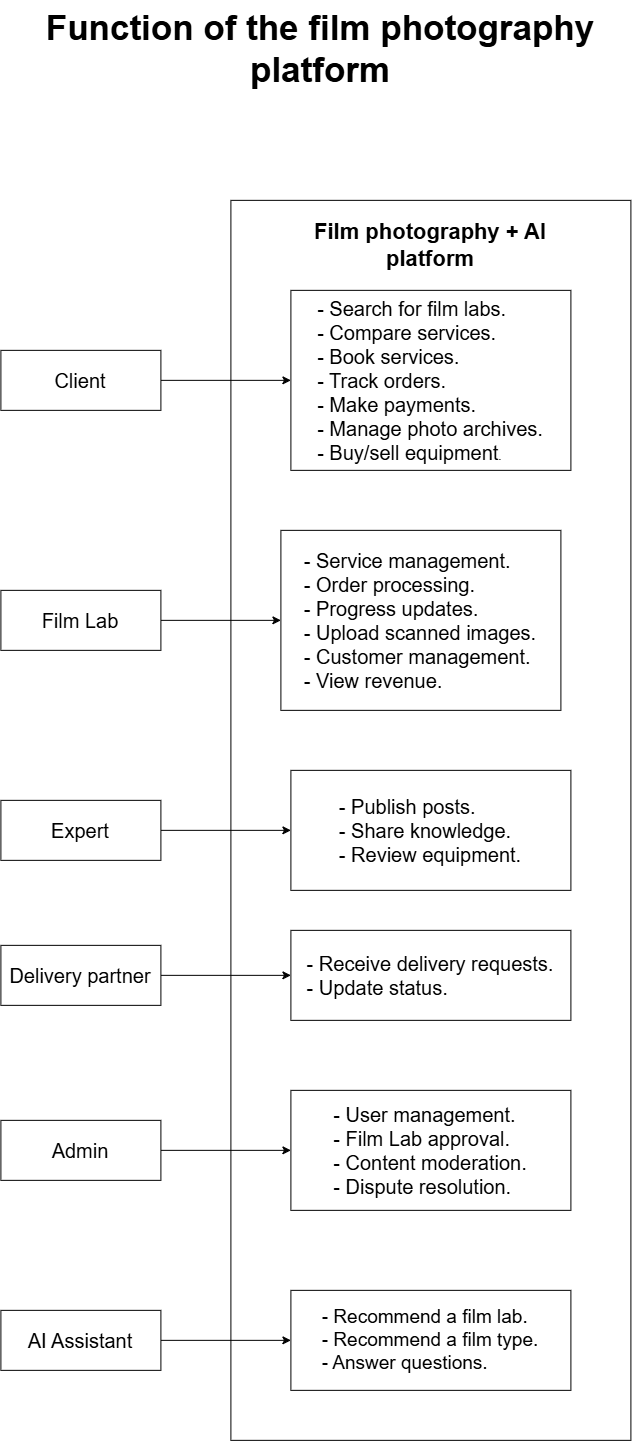

The diagram above was exported from draw.io. Its source (the exported page's mxGraphModel, read from the mxfile embedded in the PNG):
<mxGraphModel dx="2943" dy="1606" grid="1" gridSize="10" guides="1" tooltips="1" connect="1" arrows="1" fold="1" page="1" pageScale="1" pageWidth="827" pageHeight="1169" math="0" shadow="0">
  <root>
    <mxCell id="0" />
    <mxCell id="1" parent="0" />
    <mxCell id="oPiWydzjAmXimHNmg8FA-1" parent="1" style="rounded=0;whiteSpace=wrap;html=1;align=center;" value="&lt;div style=&quot;text-align: justify;&quot;&gt;&lt;br&gt;&lt;/div&gt;" vertex="1">
      <mxGeometry height="1240" width="400" x="310" y="270" as="geometry" />
    </mxCell>
    <mxCell id="oPiWydzjAmXimHNmg8FA-4" parent="1" style="text;html=1;whiteSpace=wrap;strokeColor=none;fillColor=none;align=center;verticalAlign=middle;rounded=0;" value="&lt;span style=&quot;text-align: justify;&quot;&gt;&lt;font style=&quot;font-size: 22px;&quot;&gt;&lt;b&gt;Film photography + AI platform&lt;/b&gt;&lt;/font&gt;&lt;/span&gt;" vertex="1">
      <mxGeometry height="50" width="320" x="350" y="290" as="geometry" />
    </mxCell>
    <mxCell id="oPiWydzjAmXimHNmg8FA-6" parent="1" style="rounded=0;whiteSpace=wrap;html=1;align=center;" value="&lt;div style=&quot;text-align: justify;&quot;&gt;&lt;span style=&quot;background-color: transparent; color: light-dark(rgb(0, 0, 0), rgb(255, 255, 255)); font-size: 20px;&quot;&gt;- Search for film labs.&lt;/span&gt;&lt;/div&gt;&lt;span style=&quot;background-color: transparent; color: light-dark(rgb(0, 0, 0), rgb(255, 255, 255)); font-size: 20px;&quot;&gt;&lt;div style=&quot;text-align: justify;&quot;&gt;&lt;span style=&quot;background-color: transparent; color: light-dark(rgb(0, 0, 0), rgb(255, 255, 255));&quot;&gt;- Compare services.&lt;/span&gt;&lt;/div&gt;&lt;/span&gt;&lt;span style=&quot;background-color: transparent; color: light-dark(rgb(0, 0, 0), rgb(255, 255, 255)); font-size: 20px;&quot;&gt;&lt;div style=&quot;text-align: justify;&quot;&gt;&lt;span style=&quot;background-color: transparent; color: light-dark(rgb(0, 0, 0), rgb(255, 255, 255));&quot;&gt;- Book services.&lt;/span&gt;&lt;/div&gt;&lt;/span&gt;&lt;span style=&quot;background-color: transparent; color: light-dark(rgb(0, 0, 0), rgb(255, 255, 255)); font-size: 20px;&quot;&gt;&lt;div style=&quot;text-align: justify;&quot;&gt;&lt;span style=&quot;background-color: transparent; color: light-dark(rgb(0, 0, 0), rgb(255, 255, 255));&quot;&gt;- Track orders.&lt;/span&gt;&lt;/div&gt;&lt;/span&gt;&lt;span style=&quot;background-color: transparent; color: light-dark(rgb(0, 0, 0), rgb(255, 255, 255)); font-size: 20px;&quot;&gt;&lt;div style=&quot;text-align: justify;&quot;&gt;&lt;span style=&quot;background-color: transparent; color: light-dark(rgb(0, 0, 0), rgb(255, 255, 255));&quot;&gt;- Make payments.&lt;/span&gt;&lt;/div&gt;&lt;/span&gt;&lt;span style=&quot;background-color: transparent; color: light-dark(rgb(0, 0, 0), rgb(255, 255, 255)); font-size: 20px;&quot;&gt;&lt;div style=&quot;text-align: justify;&quot;&gt;&lt;span style=&quot;background-color: transparent; color: light-dark(rgb(0, 0, 0), rgb(255, 255, 255));&quot;&gt;- Manage photo archives.&lt;/span&gt;&lt;/div&gt;&lt;/span&gt;&lt;font style=&quot;background-color: transparent; color: light-dark(rgb(0, 0, 0), rgb(255, 255, 255)); font-size: 20px;&quot;&gt;&lt;div style=&quot;text-align: justify;&quot;&gt;&lt;font style=&quot;background-color: transparent; color: light-dark(rgb(0, 0, 0), rgb(255, 255, 255));&quot;&gt;- Buy/sell equipment&lt;/font&gt;&lt;span style=&quot;background-color: transparent; color: light-dark(rgb(0, 0, 0), rgb(255, 255, 255)); font-size: 12px;&quot;&gt;.&lt;/span&gt;&lt;/div&gt;&lt;/font&gt;" vertex="1">
      <mxGeometry height="180" width="280" x="370" y="360" as="geometry" />
    </mxCell>
    <mxCell id="oPiWydzjAmXimHNmg8FA-8" parent="1" style="rounded=0;whiteSpace=wrap;html=1;align=center;" value="&lt;div style=&quot;text-align: justify;&quot;&gt;&lt;font style=&quot;font-size: 20px;&quot;&gt;- Service management.&lt;/font&gt;&lt;/div&gt;&lt;div style=&quot;text-align: justify;&quot;&gt;&lt;font style=&quot;font-size: 20px;&quot;&gt;- Order processing.&lt;/font&gt;&lt;/div&gt;&lt;div style=&quot;text-align: justify;&quot;&gt;&lt;font style=&quot;font-size: 20px;&quot;&gt;- Progress updates.&lt;/font&gt;&lt;/div&gt;&lt;div style=&quot;text-align: justify;&quot;&gt;&lt;font style=&quot;font-size: 20px;&quot;&gt;- Upload scanned images.&lt;/font&gt;&lt;/div&gt;&lt;div style=&quot;text-align: justify;&quot;&gt;&lt;font style=&quot;font-size: 20px;&quot;&gt;- Customer management.&lt;/font&gt;&lt;/div&gt;&lt;div style=&quot;text-align: justify;&quot;&gt;&lt;font style=&quot;font-size: 20px;&quot;&gt;- View revenue.&lt;/font&gt;&lt;/div&gt;" vertex="1">
      <mxGeometry height="180" width="280" x="360" y="600" as="geometry" />
    </mxCell>
    <mxCell id="oPiWydzjAmXimHNmg8FA-9" parent="1" style="rounded=0;whiteSpace=wrap;html=1;" value="&lt;div style=&quot;text-align: justify;&quot;&gt;&lt;font style=&quot;font-size: 20px;&quot;&gt;- &lt;font style=&quot;&quot;&gt;Publish posts.&lt;/font&gt;&lt;/font&gt;&lt;/div&gt;&lt;div style=&quot;text-align: justify;&quot;&gt;&lt;font style=&quot;font-size: 20px;&quot;&gt;- Share knowledge.&lt;/font&gt;&lt;/div&gt;&lt;div style=&quot;text-align: justify;&quot;&gt;&lt;font style=&quot;font-size: 20px;&quot;&gt;- Review equipment.&lt;/font&gt;&lt;/div&gt;" vertex="1">
      <mxGeometry height="120" width="280" x="370" y="840" as="geometry" />
    </mxCell>
    <mxCell id="oPiWydzjAmXimHNmg8FA-12" parent="1" style="rounded=0;whiteSpace=wrap;html=1;align=center;" value="&lt;div style=&quot;text-align: justify;&quot;&gt;&lt;font style=&quot;font-size: 20px;&quot;&gt;- Receive delivery requests.&lt;/font&gt;&lt;/div&gt;&lt;div style=&quot;text-align: justify;&quot;&gt;&lt;font style=&quot;font-size: 20px;&quot;&gt;- Update status.&lt;/font&gt;&lt;/div&gt;" vertex="1">
      <mxGeometry height="90" width="280" x="370" y="1000" as="geometry" />
    </mxCell>
    <mxCell id="oPiWydzjAmXimHNmg8FA-13" parent="1" style="rounded=0;whiteSpace=wrap;html=1;align=center;" value="&lt;div style=&quot;text-align: justify;&quot;&gt;&lt;span style=&quot;font-size: 20px; background-color: transparent; color: light-dark(rgb(0, 0, 0), rgb(255, 255, 255));&quot;&gt;- User management.&lt;/span&gt;&lt;/div&gt;&lt;div style=&quot;text-align: justify;&quot;&gt;&lt;font style=&quot;font-size: 20px;&quot;&gt;- Film Lab approval.&lt;/font&gt;&lt;/div&gt;&lt;div style=&quot;text-align: justify;&quot;&gt;&lt;font style=&quot;font-size: 20px;&quot;&gt;- Content moderation.&lt;/font&gt;&lt;/div&gt;&lt;div style=&quot;text-align: justify;&quot;&gt;&lt;font style=&quot;font-size: 20px;&quot;&gt;- Dispute resolution.&lt;/font&gt;&lt;/div&gt;" vertex="1">
      <mxGeometry height="120" width="280" x="370" y="1160" as="geometry" />
    </mxCell>
    <mxCell id="oPiWydzjAmXimHNmg8FA-14" parent="1" style="rounded=0;whiteSpace=wrap;html=1;align=center;" value="&lt;div style=&quot;text-align: justify;&quot;&gt;&lt;font style=&quot;font-size: 19px;&quot;&gt;- Recommend a film lab.&lt;/font&gt;&lt;/div&gt;&lt;div style=&quot;text-align: justify;&quot;&gt;&lt;font style=&quot;font-size: 19px;&quot;&gt;- Recommend a film type.&lt;/font&gt;&lt;/div&gt;&lt;div style=&quot;text-align: justify;&quot;&gt;&lt;font style=&quot;font-size: 19px;&quot;&gt;- Answer questions.&lt;/font&gt;&lt;/div&gt;" vertex="1">
      <mxGeometry height="100" width="280" x="370" y="1360" as="geometry" />
    </mxCell>
    <mxCell id="oPiWydzjAmXimHNmg8FA-23" edge="1" parent="1" source="oPiWydzjAmXimHNmg8FA-15" style="edgeStyle=orthogonalEdgeStyle;rounded=0;orthogonalLoop=1;jettySize=auto;html=1;exitX=1;exitY=0.5;exitDx=0;exitDy=0;" target="oPiWydzjAmXimHNmg8FA-6">
      <mxGeometry relative="1" as="geometry" />
    </mxCell>
    <mxCell id="oPiWydzjAmXimHNmg8FA-15" parent="1" style="rounded=0;whiteSpace=wrap;html=1;" value="&lt;font style=&quot;font-size: 20px;&quot;&gt;Client&lt;/font&gt;" vertex="1">
      <mxGeometry height="60" width="160" x="80" y="420" as="geometry" />
    </mxCell>
    <mxCell id="oPiWydzjAmXimHNmg8FA-22" edge="1" parent="1" source="oPiWydzjAmXimHNmg8FA-16" style="edgeStyle=orthogonalEdgeStyle;rounded=0;orthogonalLoop=1;jettySize=auto;html=1;exitX=1;exitY=0.5;exitDx=0;exitDy=0;" target="oPiWydzjAmXimHNmg8FA-8">
      <mxGeometry relative="1" as="geometry" />
    </mxCell>
    <mxCell id="oPiWydzjAmXimHNmg8FA-16" parent="1" style="rounded=0;whiteSpace=wrap;html=1;" value="&lt;font style=&quot;font-size: 20px;&quot;&gt;Film Lab&lt;/font&gt;" vertex="1">
      <mxGeometry height="60" width="160" x="80" y="660" as="geometry" />
    </mxCell>
    <mxCell id="oPiWydzjAmXimHNmg8FA-21" edge="1" parent="1" source="oPiWydzjAmXimHNmg8FA-17" style="edgeStyle=orthogonalEdgeStyle;rounded=0;orthogonalLoop=1;jettySize=auto;html=1;" target="oPiWydzjAmXimHNmg8FA-9">
      <mxGeometry relative="1" as="geometry" />
    </mxCell>
    <mxCell id="oPiWydzjAmXimHNmg8FA-17" parent="1" style="rounded=0;whiteSpace=wrap;html=1;" value="&lt;font style=&quot;font-size: 20px;&quot;&gt;E&lt;/font&gt;&lt;span style=&quot;font-size: 20px; background-color: transparent; color: light-dark(rgb(0, 0, 0), rgb(255, 255, 255));&quot;&gt;xpert&lt;/span&gt;" vertex="1">
      <mxGeometry height="60" width="160" x="80" y="870" as="geometry" />
    </mxCell>
    <mxCell id="oPiWydzjAmXimHNmg8FA-24" edge="1" parent="1" source="oPiWydzjAmXimHNmg8FA-18" style="edgeStyle=orthogonalEdgeStyle;rounded=0;orthogonalLoop=1;jettySize=auto;html=1;exitX=1;exitY=0.5;exitDx=0;exitDy=0;" target="oPiWydzjAmXimHNmg8FA-12">
      <mxGeometry relative="1" as="geometry" />
    </mxCell>
    <mxCell id="oPiWydzjAmXimHNmg8FA-18" parent="1" style="rounded=0;whiteSpace=wrap;html=1;" value="&lt;font style=&quot;font-size: 20px;&quot;&gt;Delivery partner&lt;/font&gt;" vertex="1">
      <mxGeometry height="60" width="160" x="80" y="1015" as="geometry" />
    </mxCell>
    <mxCell id="oPiWydzjAmXimHNmg8FA-25" edge="1" parent="1" source="oPiWydzjAmXimHNmg8FA-19" style="edgeStyle=orthogonalEdgeStyle;rounded=0;orthogonalLoop=1;jettySize=auto;html=1;" target="oPiWydzjAmXimHNmg8FA-13">
      <mxGeometry relative="1" as="geometry" />
    </mxCell>
    <mxCell id="oPiWydzjAmXimHNmg8FA-19" parent="1" style="rounded=0;whiteSpace=wrap;html=1;" value="&lt;font style=&quot;font-size: 20px;&quot;&gt;Admin&lt;/font&gt;" vertex="1">
      <mxGeometry height="60" width="160" x="80" y="1190" as="geometry" />
    </mxCell>
    <mxCell id="oPiWydzjAmXimHNmg8FA-26" edge="1" parent="1" source="oPiWydzjAmXimHNmg8FA-20" style="edgeStyle=orthogonalEdgeStyle;rounded=0;orthogonalLoop=1;jettySize=auto;html=1;exitX=1;exitY=0.5;exitDx=0;exitDy=0;" target="oPiWydzjAmXimHNmg8FA-14">
      <mxGeometry relative="1" as="geometry" />
    </mxCell>
    <mxCell id="oPiWydzjAmXimHNmg8FA-20" parent="1" style="rounded=0;whiteSpace=wrap;html=1;" value="&lt;font style=&quot;font-size: 20px;&quot;&gt;AI Assistant&lt;/font&gt;" vertex="1">
      <mxGeometry height="60" width="160" x="80" y="1380" as="geometry" />
    </mxCell>
    <mxCell id="xBXWfvrCdxZa6-yeKI7g-1" parent="1" style="text;html=1;whiteSpace=wrap;overflow=hidden;rounded=0;align=center;" value="&lt;span style=&quot;font-size: 35px;&quot;&gt;&lt;b&gt;Function of the film photography platform&lt;/b&gt;&lt;/span&gt;" vertex="1">
      <mxGeometry height="110" width="640" x="80" y="70" as="geometry" />
    </mxCell>
  </root>
</mxGraphModel>